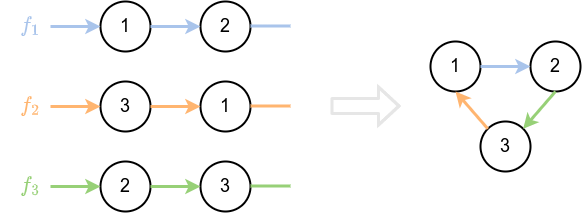

The diagram above was exported from draw.io. Its source (the exported page's mxGraphModel, read from the mxfile embedded in the PNG):
<mxGraphModel dx="931" dy="491" grid="1" gridSize="10" guides="1" tooltips="1" connect="1" arrows="1" fold="1" page="1" pageScale="1" pageWidth="850" pageHeight="1100" math="1" shadow="0">
  <root>
    <mxCell id="0" />
    <mxCell id="1" parent="0" />
    <mxCell id="gHV0pg0Oi6WkugciOSfH-1" value="1" style="ellipse;whiteSpace=wrap;html=1;aspect=fixed;fontSize=18;strokeWidth=2;" vertex="1" parent="1">
      <mxGeometry x="230" y="240" width="50" height="50" as="geometry" />
    </mxCell>
    <mxCell id="gHV0pg0Oi6WkugciOSfH-2" value="2" style="ellipse;whiteSpace=wrap;html=1;aspect=fixed;fontSize=18;strokeWidth=2;" vertex="1" parent="1">
      <mxGeometry x="330" y="240" width="50" height="50" as="geometry" />
    </mxCell>
    <mxCell id="gHV0pg0Oi6WkugciOSfH-3" value="" style="endArrow=classic;html=1;rounded=0;fontSize=18;entryX=0;entryY=0.5;entryDx=0;entryDy=0;strokeColor=#A9C4EB;strokeWidth=3;" edge="1" parent="1" target="gHV0pg0Oi6WkugciOSfH-1">
      <mxGeometry width="50" height="50" relative="1" as="geometry">
        <mxPoint x="180" y="265" as="sourcePoint" />
        <mxPoint x="520" y="380" as="targetPoint" />
      </mxGeometry>
    </mxCell>
    <mxCell id="gHV0pg0Oi6WkugciOSfH-4" value="" style="endArrow=classic;html=1;rounded=0;fontSize=18;entryX=0;entryY=0.5;entryDx=0;entryDy=0;exitX=1;exitY=0.5;exitDx=0;exitDy=0;strokeColor=#A9C4EB;strokeWidth=3;" edge="1" parent="1" source="gHV0pg0Oi6WkugciOSfH-1" target="gHV0pg0Oi6WkugciOSfH-2">
      <mxGeometry width="50" height="50" relative="1" as="geometry">
        <mxPoint x="190" y="275" as="sourcePoint" />
        <mxPoint x="240" y="275" as="targetPoint" />
      </mxGeometry>
    </mxCell>
    <mxCell id="gHV0pg0Oi6WkugciOSfH-5" value="" style="endArrow=none;html=1;rounded=0;fontSize=18;exitX=1;exitY=0.5;exitDx=0;exitDy=0;strokeColor=#A9C4EB;strokeWidth=3;" edge="1" parent="1">
      <mxGeometry width="50" height="50" relative="1" as="geometry">
        <mxPoint x="380" y="264.5" as="sourcePoint" />
        <mxPoint x="420" y="264.5" as="targetPoint" />
      </mxGeometry>
    </mxCell>
    <mxCell id="gHV0pg0Oi6WkugciOSfH-6" value="\(f_1\)" style="text;html=1;strokeColor=none;fillColor=none;align=center;verticalAlign=middle;whiteSpace=wrap;rounded=0;fontSize=18;fontColor=#A9C4EB;" vertex="1" parent="1">
      <mxGeometry x="130" y="250" width="60" height="30" as="geometry" />
    </mxCell>
    <mxCell id="gHV0pg0Oi6WkugciOSfH-7" value="2" style="ellipse;whiteSpace=wrap;html=1;aspect=fixed;fontSize=18;strokeWidth=2;" vertex="1" parent="1">
      <mxGeometry x="660" y="280" width="50" height="50" as="geometry" />
    </mxCell>
    <mxCell id="gHV0pg0Oi6WkugciOSfH-8" value="1" style="ellipse;whiteSpace=wrap;html=1;aspect=fixed;fontSize=18;strokeWidth=2;" vertex="1" parent="1">
      <mxGeometry x="560" y="280" width="50" height="50" as="geometry" />
    </mxCell>
    <mxCell id="gHV0pg0Oi6WkugciOSfH-9" value="3" style="ellipse;whiteSpace=wrap;html=1;aspect=fixed;fontSize=18;strokeWidth=2;" vertex="1" parent="1">
      <mxGeometry x="230" y="320" width="50" height="50" as="geometry" />
    </mxCell>
    <mxCell id="gHV0pg0Oi6WkugciOSfH-10" value="1" style="ellipse;whiteSpace=wrap;html=1;aspect=fixed;fontSize=18;strokeWidth=2;" vertex="1" parent="1">
      <mxGeometry x="330" y="320" width="50" height="50" as="geometry" />
    </mxCell>
    <mxCell id="gHV0pg0Oi6WkugciOSfH-11" value="" style="endArrow=classic;html=1;rounded=0;fontSize=18;entryX=0;entryY=0.5;entryDx=0;entryDy=0;strokeColor=#FFB570;strokeWidth=3;fontColor=#FFB570;" edge="1" parent="1" target="gHV0pg0Oi6WkugciOSfH-9">
      <mxGeometry width="50" height="50" relative="1" as="geometry">
        <mxPoint x="180" y="345" as="sourcePoint" />
        <mxPoint x="520" y="460" as="targetPoint" />
      </mxGeometry>
    </mxCell>
    <mxCell id="gHV0pg0Oi6WkugciOSfH-12" value="" style="endArrow=classic;html=1;rounded=0;fontSize=18;entryX=0;entryY=0.5;entryDx=0;entryDy=0;exitX=1;exitY=0.5;exitDx=0;exitDy=0;strokeColor=#FFB570;strokeWidth=3;fontColor=#FFB570;" edge="1" parent="1" source="gHV0pg0Oi6WkugciOSfH-9" target="gHV0pg0Oi6WkugciOSfH-10">
      <mxGeometry width="50" height="50" relative="1" as="geometry">
        <mxPoint x="190" y="355" as="sourcePoint" />
        <mxPoint x="240" y="355" as="targetPoint" />
      </mxGeometry>
    </mxCell>
    <mxCell id="gHV0pg0Oi6WkugciOSfH-13" value="" style="endArrow=none;html=1;rounded=0;fontSize=18;exitX=1;exitY=0.5;exitDx=0;exitDy=0;strokeColor=#FFB570;strokeWidth=3;fontColor=#FFB570;" edge="1" parent="1">
      <mxGeometry width="50" height="50" relative="1" as="geometry">
        <mxPoint x="380" y="344.5" as="sourcePoint" />
        <mxPoint x="420" y="344.5" as="targetPoint" />
      </mxGeometry>
    </mxCell>
    <mxCell id="gHV0pg0Oi6WkugciOSfH-14" value="\(f_2\)" style="text;html=1;strokeColor=none;fillColor=none;align=center;verticalAlign=middle;whiteSpace=wrap;rounded=0;fontSize=18;fontColor=#FFB570;" vertex="1" parent="1">
      <mxGeometry x="130" y="330" width="60" height="30" as="geometry" />
    </mxCell>
    <mxCell id="gHV0pg0Oi6WkugciOSfH-17" value="" style="shape=flexArrow;endArrow=classic;html=1;strokeColor=#E6E6E6;strokeWidth=3;fontColor=#FFB570;curved=1;width=13;endSize=5.84;" edge="1" parent="1">
      <mxGeometry width="50" height="50" relative="1" as="geometry">
        <mxPoint x="460" y="344.5" as="sourcePoint" />
        <mxPoint x="530" y="344.5" as="targetPoint" />
        <Array as="points">
          <mxPoint x="500" y="344.5" />
        </Array>
      </mxGeometry>
    </mxCell>
    <mxCell id="gHV0pg0Oi6WkugciOSfH-18" value="2" style="ellipse;whiteSpace=wrap;html=1;aspect=fixed;fontSize=18;strokeWidth=2;" vertex="1" parent="1">
      <mxGeometry x="230" y="400" width="50" height="50" as="geometry" />
    </mxCell>
    <mxCell id="gHV0pg0Oi6WkugciOSfH-19" value="3" style="ellipse;whiteSpace=wrap;html=1;aspect=fixed;fontSize=18;strokeWidth=2;" vertex="1" parent="1">
      <mxGeometry x="330" y="400" width="50" height="50" as="geometry" />
    </mxCell>
    <mxCell id="gHV0pg0Oi6WkugciOSfH-20" value="" style="endArrow=classic;html=1;rounded=0;fontSize=18;entryX=0;entryY=0.5;entryDx=0;entryDy=0;strokeColor=#97D077;strokeWidth=3;fontColor=#97D077;" edge="1" target="gHV0pg0Oi6WkugciOSfH-18" parent="1">
      <mxGeometry width="50" height="50" relative="1" as="geometry">
        <mxPoint x="180" y="425" as="sourcePoint" />
        <mxPoint x="520" y="540" as="targetPoint" />
      </mxGeometry>
    </mxCell>
    <mxCell id="gHV0pg0Oi6WkugciOSfH-21" value="" style="endArrow=classic;html=1;rounded=0;fontSize=18;entryX=0;entryY=0.5;entryDx=0;entryDy=0;exitX=1;exitY=0.5;exitDx=0;exitDy=0;strokeColor=#97D077;strokeWidth=3;fontColor=#97D077;" edge="1" source="gHV0pg0Oi6WkugciOSfH-18" target="gHV0pg0Oi6WkugciOSfH-19" parent="1">
      <mxGeometry width="50" height="50" relative="1" as="geometry">
        <mxPoint x="190" y="435" as="sourcePoint" />
        <mxPoint x="240" y="435" as="targetPoint" />
      </mxGeometry>
    </mxCell>
    <mxCell id="gHV0pg0Oi6WkugciOSfH-22" value="" style="endArrow=none;html=1;rounded=0;fontSize=18;exitX=1;exitY=0.5;exitDx=0;exitDy=0;strokeColor=#97D077;strokeWidth=3;fontColor=#97D077;" edge="1" parent="1">
      <mxGeometry width="50" height="50" relative="1" as="geometry">
        <mxPoint x="380" y="424.5" as="sourcePoint" />
        <mxPoint x="420" y="424.5" as="targetPoint" />
      </mxGeometry>
    </mxCell>
    <mxCell id="gHV0pg0Oi6WkugciOSfH-23" value="\(f_3\)" style="text;html=1;strokeColor=none;fillColor=none;align=center;verticalAlign=middle;whiteSpace=wrap;rounded=0;fontSize=18;fontColor=#97D077;" vertex="1" parent="1">
      <mxGeometry x="130" y="410" width="60" height="30" as="geometry" />
    </mxCell>
    <mxCell id="gHV0pg0Oi6WkugciOSfH-24" value="3" style="ellipse;whiteSpace=wrap;html=1;aspect=fixed;fontSize=18;strokeWidth=2;" vertex="1" parent="1">
      <mxGeometry x="610" y="360" width="50" height="50" as="geometry" />
    </mxCell>
    <mxCell id="gHV0pg0Oi6WkugciOSfH-26" value="" style="endArrow=classic;html=1;rounded=0;fontSize=18;entryX=0.5;entryY=1;entryDx=0;entryDy=0;strokeColor=#FFB570;strokeWidth=3;fontColor=#97D077;exitX=0;exitY=0;exitDx=0;exitDy=0;" edge="1" parent="1" source="gHV0pg0Oi6WkugciOSfH-24" target="gHV0pg0Oi6WkugciOSfH-8">
      <mxGeometry width="50" height="50" relative="1" as="geometry">
        <mxPoint x="580" y="350" as="sourcePoint" />
        <mxPoint x="320.0000000000016" y="435.0000000000001" as="targetPoint" />
      </mxGeometry>
    </mxCell>
    <mxCell id="gHV0pg0Oi6WkugciOSfH-27" value="" style="endArrow=classic;html=1;rounded=0;fontSize=18;exitX=1;exitY=0.5;exitDx=0;exitDy=0;strokeColor=#A9C4EB;strokeWidth=3;fontColor=#97D077;entryX=0;entryY=0.5;entryDx=0;entryDy=0;" edge="1" parent="1" source="gHV0pg0Oi6WkugciOSfH-8" target="gHV0pg0Oi6WkugciOSfH-7">
      <mxGeometry width="50" height="50" relative="1" as="geometry">
        <mxPoint x="595" y="340" as="sourcePoint" />
        <mxPoint x="650" y="270" as="targetPoint" />
      </mxGeometry>
    </mxCell>
    <mxCell id="gHV0pg0Oi6WkugciOSfH-28" value="" style="endArrow=classic;html=1;rounded=0;fontSize=18;strokeColor=#97D077;strokeWidth=3;fontColor=#97D077;exitX=0.5;exitY=1;exitDx=0;exitDy=0;entryX=1;entryY=0;entryDx=0;entryDy=0;" edge="1" parent="1" source="gHV0pg0Oi6WkugciOSfH-7" target="gHV0pg0Oi6WkugciOSfH-24">
      <mxGeometry width="50" height="50" relative="1" as="geometry">
        <mxPoint x="690" y="390" as="sourcePoint" />
        <mxPoint x="690" y="350" as="targetPoint" />
      </mxGeometry>
    </mxCell>
  </root>
</mxGraphModel>